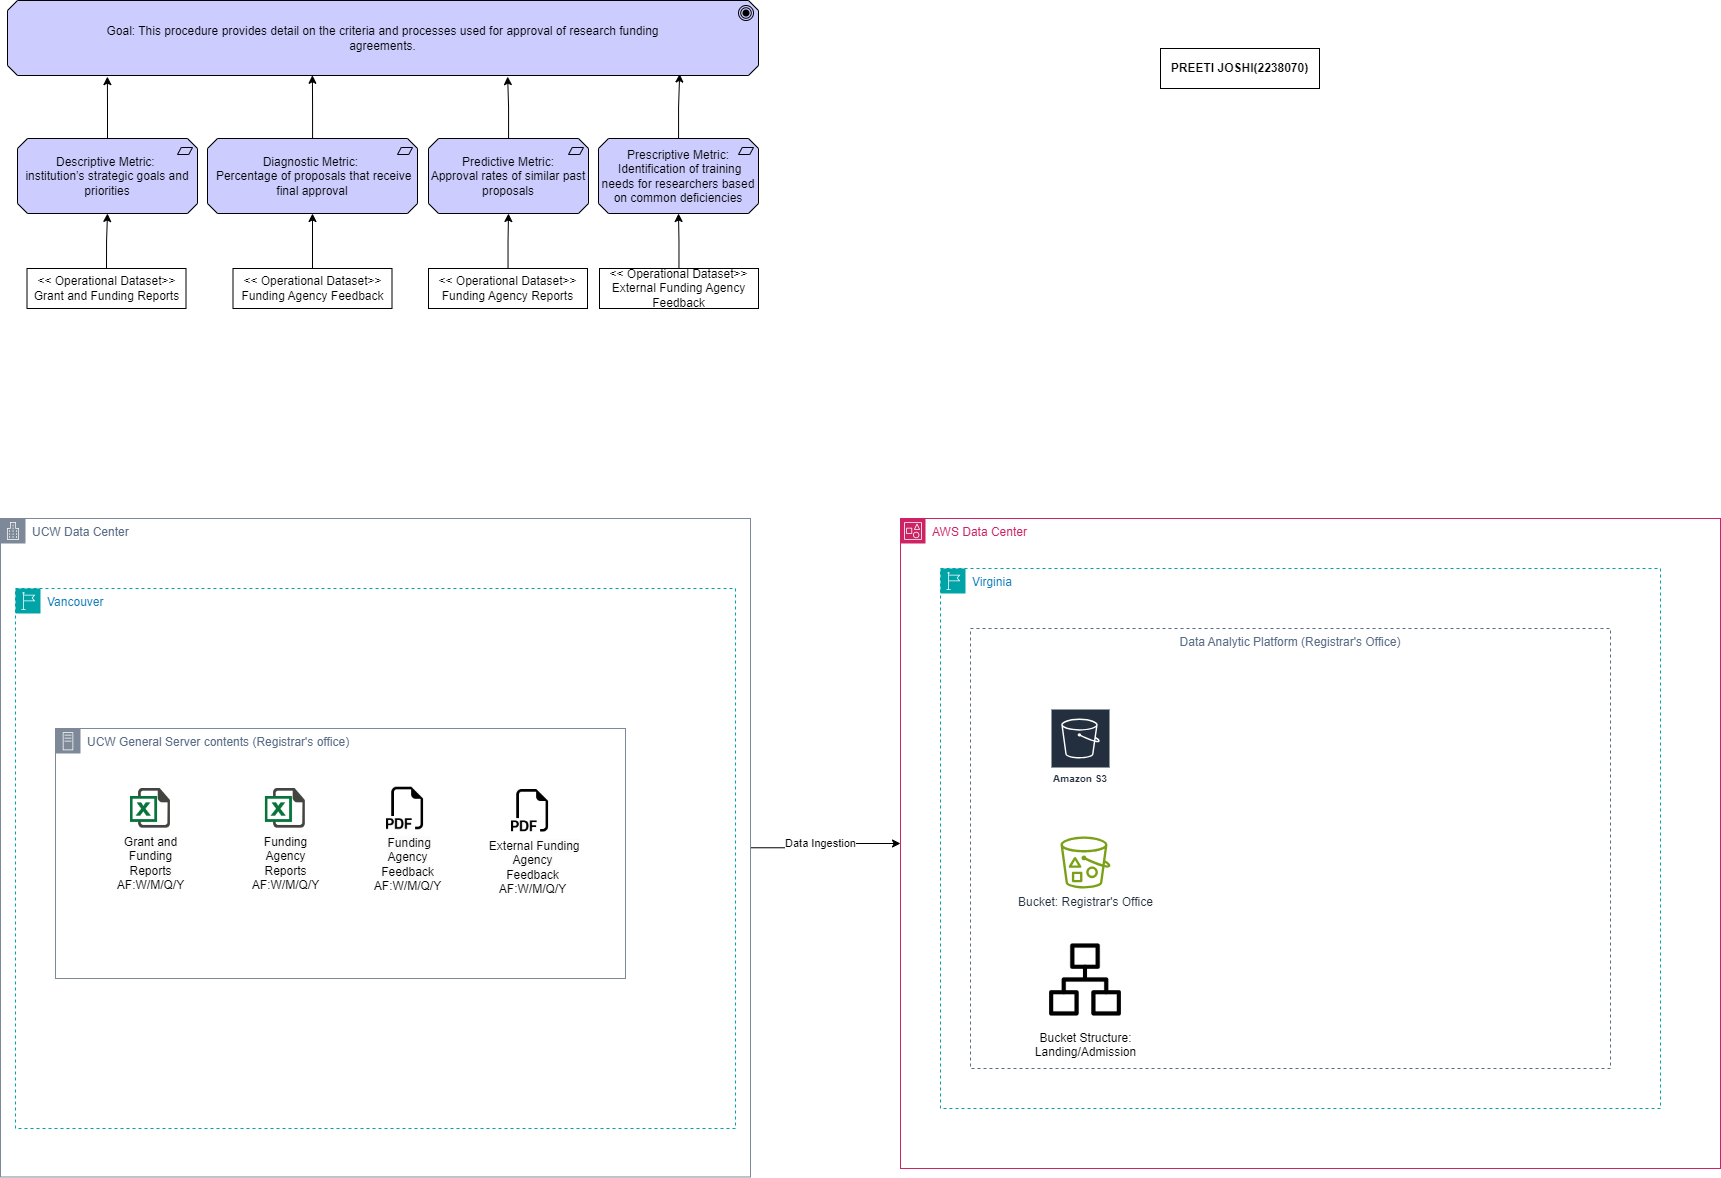

The diagram above was exported from draw.io. Its source (the exported page's mxGraphModel, read from the mxfile embedded in the PNG):
<mxGraphModel dx="2725" dy="2433" grid="1" gridSize="10" guides="1" tooltips="1" connect="1" arrows="1" fold="1" page="1" pageScale="1" pageWidth="850" pageHeight="1100" math="0" shadow="0">
  <root>
    <mxCell id="O3b8Xwz_tiihVZUxeTRZ-0" />
    <mxCell id="O3b8Xwz_tiihVZUxeTRZ-1" parent="O3b8Xwz_tiihVZUxeTRZ-0" />
    <mxCell id="O3b8Xwz_tiihVZUxeTRZ-2" style="edgeStyle=orthogonalEdgeStyle;rounded=0;orthogonalLoop=1;jettySize=auto;html=1;entryX=0;entryY=0.5;entryDx=0;entryDy=0;" parent="O3b8Xwz_tiihVZUxeTRZ-1" source="O3b8Xwz_tiihVZUxeTRZ-4" target="O3b8Xwz_tiihVZUxeTRZ-6" edge="1">
      <mxGeometry relative="1" as="geometry" />
    </mxCell>
    <mxCell id="O3b8Xwz_tiihVZUxeTRZ-3" value="Data Ingestion" style="edgeLabel;html=1;align=center;verticalAlign=middle;resizable=0;points=[];" parent="O3b8Xwz_tiihVZUxeTRZ-2" vertex="1" connectable="0">
      <mxGeometry x="-0.0918" y="-2" relative="1" as="geometry">
        <mxPoint x="-1" y="-7" as="offset" />
      </mxGeometry>
    </mxCell>
    <mxCell id="O3b8Xwz_tiihVZUxeTRZ-4" value="UCW Data Center" style="points=[[0,0],[0.25,0],[0.5,0],[0.75,0],[1,0],[1,0.25],[1,0.5],[1,0.75],[1,1],[0.75,1],[0.5,1],[0.25,1],[0,1],[0,0.75],[0,0.5],[0,0.25]];outlineConnect=0;gradientColor=none;html=1;whiteSpace=wrap;fontSize=12;fontStyle=0;container=1;pointerEvents=0;collapsible=0;recursiveResize=0;shape=mxgraph.aws4.group;grIcon=mxgraph.aws4.group_corporate_data_center;strokeColor=#7D8998;fillColor=none;verticalAlign=top;align=left;spacingLeft=30;fontColor=#5A6C86;dashed=0;" parent="O3b8Xwz_tiihVZUxeTRZ-1" vertex="1">
      <mxGeometry x="50" y="80" width="750" height="658.48" as="geometry" />
    </mxCell>
    <mxCell id="O3b8Xwz_tiihVZUxeTRZ-5" value="Vancouver" style="points=[[0,0],[0.25,0],[0.5,0],[0.75,0],[1,0],[1,0.25],[1,0.5],[1,0.75],[1,1],[0.75,1],[0.5,1],[0.25,1],[0,1],[0,0.75],[0,0.5],[0,0.25]];outlineConnect=0;gradientColor=none;html=1;whiteSpace=wrap;fontSize=12;fontStyle=0;container=1;pointerEvents=0;collapsible=0;recursiveResize=0;shape=mxgraph.aws4.group;grIcon=mxgraph.aws4.group_region;strokeColor=#00A4A6;fillColor=none;verticalAlign=top;align=left;spacingLeft=30;fontColor=#147EBA;dashed=1;" parent="O3b8Xwz_tiihVZUxeTRZ-4" vertex="1">
      <mxGeometry x="15" y="70" width="720" height="540" as="geometry" />
    </mxCell>
    <mxCell id="jL1HX4B1caP9TiljZh5M-0" value="UCW General Server contents (Registrar's office)" style="points=[[0,0],[0.25,0],[0.5,0],[0.75,0],[1,0],[1,0.25],[1,0.5],[1,0.75],[1,1],[0.75,1],[0.5,1],[0.25,1],[0,1],[0,0.75],[0,0.5],[0,0.25]];outlineConnect=0;gradientColor=none;html=1;whiteSpace=wrap;fontSize=12;fontStyle=0;container=1;pointerEvents=0;collapsible=0;recursiveResize=0;shape=mxgraph.aws4.group;grIcon=mxgraph.aws4.group_on_premise;strokeColor=#7D8998;fillColor=none;verticalAlign=top;align=left;spacingLeft=30;fontColor=#5A6C86;dashed=0;" parent="O3b8Xwz_tiihVZUxeTRZ-5" vertex="1">
      <mxGeometry x="40" y="140" width="570" height="250" as="geometry" />
    </mxCell>
    <mxCell id="TG-gUJG6veL5ydg0gayk-0" value="&lt;div&gt;&lt;span style=&quot;text-wrap: wrap; background-color: rgb(251, 251, 251);&quot;&gt;Grant and Funding Reports&lt;/span&gt;&lt;/div&gt;&lt;div&gt;AF:W/M/Q/Y&lt;/div&gt;" style="shape=image;html=1;verticalAlign=top;verticalLabelPosition=bottom;labelBackgroundColor=#ffffff;imageAspect=0;aspect=fixed;image=https://cdn3.iconfinder.com/data/icons/document-icons-2/30/647702-excel-128.png" parent="jL1HX4B1caP9TiljZh5M-0" vertex="1">
      <mxGeometry x="75" y="60.00000000000001" width="40" height="40" as="geometry" />
    </mxCell>
    <mxCell id="TG-gUJG6veL5ydg0gayk-1" value="&amp;nbsp;&lt;span style=&quot;text-wrap: wrap; background-color: rgb(251, 251, 251);&quot;&gt;Funding Agency Feedback&lt;/span&gt;&lt;div&gt;AF:W/M/Q/Y&lt;br&gt;&lt;/div&gt;" style="shape=image;html=1;verticalAlign=top;verticalLabelPosition=bottom;labelBackgroundColor=#ffffff;imageAspect=0;aspect=fixed;image=https://cdn1.iconfinder.com/data/icons/bootstrap-vol-3/16/filetype-pdf-128.png" parent="jL1HX4B1caP9TiljZh5M-0" vertex="1">
      <mxGeometry x="331" y="58.73000000000003" width="42.53" height="42.53" as="geometry" />
    </mxCell>
    <mxCell id="h9X7_xxOsIIhJ1WkzwMo-9" value="&lt;div&gt;&lt;span style=&quot;text-wrap: wrap; background-color: rgb(251, 251, 251);&quot;&gt;Funding Agency Reports&lt;/span&gt;&lt;/div&gt;&lt;div&gt;AF:W/M/Q/Y&lt;br&gt;&lt;/div&gt;" style="shape=image;html=1;verticalAlign=top;verticalLabelPosition=bottom;labelBackgroundColor=#ffffff;imageAspect=0;aspect=fixed;image=https://cdn3.iconfinder.com/data/icons/document-icons-2/30/647702-excel-128.png" parent="jL1HX4B1caP9TiljZh5M-0" vertex="1">
      <mxGeometry x="209.9" y="60.00000000000001" width="40" height="40" as="geometry" />
    </mxCell>
    <mxCell id="yIBDcESMOFSKp1Y5Jtzk-2" value="&amp;nbsp;External&amp;nbsp;&lt;span style=&quot;text-wrap: wrap; background-color: rgb(251, 251, 251);&quot;&gt;Funding Agency Feedback&lt;/span&gt;&lt;div&gt;AF:W/M/Q/Y&lt;br&gt;&lt;/div&gt;" style="shape=image;html=1;verticalAlign=top;verticalLabelPosition=bottom;labelBackgroundColor=#ffffff;imageAspect=0;aspect=fixed;image=https://cdn1.iconfinder.com/data/icons/bootstrap-vol-3/16/filetype-pdf-128.png" vertex="1" parent="jL1HX4B1caP9TiljZh5M-0">
      <mxGeometry x="456" y="61" width="42.53" height="42.53" as="geometry" />
    </mxCell>
    <mxCell id="O3b8Xwz_tiihVZUxeTRZ-6" value="AWS Data Center" style="points=[[0,0],[0.25,0],[0.5,0],[0.75,0],[1,0],[1,0.25],[1,0.5],[1,0.75],[1,1],[0.75,1],[0.5,1],[0.25,1],[0,1],[0,0.75],[0,0.5],[0,0.25]];outlineConnect=0;gradientColor=none;html=1;whiteSpace=wrap;fontSize=12;fontStyle=0;container=1;pointerEvents=0;collapsible=0;recursiveResize=0;shape=mxgraph.aws4.group;grIcon=mxgraph.aws4.group_account;strokeColor=#CD2264;fillColor=none;verticalAlign=top;align=left;spacingLeft=30;fontColor=#CD2264;dashed=0;" parent="O3b8Xwz_tiihVZUxeTRZ-1" vertex="1">
      <mxGeometry x="950" y="80" width="820" height="650" as="geometry" />
    </mxCell>
    <mxCell id="O3b8Xwz_tiihVZUxeTRZ-7" value="Virginia" style="points=[[0,0],[0.25,0],[0.5,0],[0.75,0],[1,0],[1,0.25],[1,0.5],[1,0.75],[1,1],[0.75,1],[0.5,1],[0.25,1],[0,1],[0,0.75],[0,0.5],[0,0.25]];outlineConnect=0;gradientColor=none;html=1;whiteSpace=wrap;fontSize=12;fontStyle=0;container=1;pointerEvents=0;collapsible=0;recursiveResize=0;shape=mxgraph.aws4.group;grIcon=mxgraph.aws4.group_region;strokeColor=#00A4A6;fillColor=none;verticalAlign=top;align=left;spacingLeft=30;fontColor=#147EBA;dashed=1;" parent="O3b8Xwz_tiihVZUxeTRZ-6" vertex="1">
      <mxGeometry x="40" y="50" width="720" height="540" as="geometry" />
    </mxCell>
    <mxCell id="uM4Tt4n-BQtLzrk3SYWj-0" value="Data Analytic Platform (Registrar's Office)" style="fillColor=none;strokeColor=#5A6C86;dashed=1;verticalAlign=top;fontStyle=0;fontColor=#5A6C86;whiteSpace=wrap;html=1;" parent="O3b8Xwz_tiihVZUxeTRZ-7" vertex="1">
      <mxGeometry x="30" y="60" width="640" height="440" as="geometry" />
    </mxCell>
    <mxCell id="16SlgksISCOnk1CQBgwb-0" value="Amazon S3" style="sketch=0;outlineConnect=0;fontColor=#232F3E;gradientColor=none;strokeColor=#ffffff;fillColor=#232F3E;dashed=0;verticalLabelPosition=middle;verticalAlign=bottom;align=center;html=1;whiteSpace=wrap;fontSize=10;fontStyle=1;spacing=3;shape=mxgraph.aws4.productIcon;prIcon=mxgraph.aws4.s3;" parent="O3b8Xwz_tiihVZUxeTRZ-7" vertex="1">
      <mxGeometry x="110" y="140" width="60" height="80" as="geometry" />
    </mxCell>
    <mxCell id="16SlgksISCOnk1CQBgwb-1" value="Bucket: Registrar's Office" style="sketch=0;outlineConnect=0;fontColor=#232F3E;gradientColor=none;fillColor=#7AA116;strokeColor=none;dashed=0;verticalLabelPosition=bottom;verticalAlign=top;align=center;html=1;fontSize=12;fontStyle=0;aspect=fixed;pointerEvents=1;shape=mxgraph.aws4.bucket_with_objects;" parent="O3b8Xwz_tiihVZUxeTRZ-7" vertex="1">
      <mxGeometry x="120" y="268" width="50" height="52" as="geometry" />
    </mxCell>
    <mxCell id="n6roSAC1t8rhZoLLWAYO-0" value="Bucket Structure:&lt;div&gt;Landing/Admission&lt;/div&gt;" style="shape=image;html=1;verticalAlign=top;verticalLabelPosition=bottom;labelBackgroundColor=#ffffff;imageAspect=0;aspect=fixed;image=https://cdn1.iconfinder.com/data/icons/systemui/21/hierarchy-128.png" parent="O3b8Xwz_tiihVZUxeTRZ-7" vertex="1">
      <mxGeometry x="100.5" y="367" width="89" height="89" as="geometry" />
    </mxCell>
    <mxCell id="XuQtxa7QhqhrVU9zFu2d-59" value="&amp;lt;&amp;lt; Operational Dataset&amp;gt;&amp;gt;&lt;div&gt;Grant and Funding Reports&lt;/div&gt;" style="whiteSpace=wrap;html=1;align=center;" parent="O3b8Xwz_tiihVZUxeTRZ-1" vertex="1">
      <mxGeometry x="76.5" y="-170" width="159" height="40" as="geometry" />
    </mxCell>
    <mxCell id="AytieZJLQ0F2z5QXQukl-1" value="Goal: This procedure provides detail on the criteria and processes used for approval of research funding&lt;br&gt;agreements." style="html=1;outlineConnect=0;whiteSpace=wrap;fillColor=#CCCCFF;shape=mxgraph.archimate3.application;appType=goal;archiType=oct;" parent="O3b8Xwz_tiihVZUxeTRZ-1" vertex="1">
      <mxGeometry x="57" y="-438" width="751" height="75" as="geometry" />
    </mxCell>
    <mxCell id="AytieZJLQ0F2z5QXQukl-3" value="Descriptive Metric:&amp;nbsp;&lt;div&gt;institution’s strategic goals and priorities&lt;/div&gt;" style="html=1;outlineConnect=0;whiteSpace=wrap;fillColor=#CCCCFF;shape=mxgraph.archimate3.application;appType=requirement;archiType=oct;verticalAlign=middle;" parent="O3b8Xwz_tiihVZUxeTRZ-1" vertex="1">
      <mxGeometry x="67" y="-300" width="180" height="75" as="geometry" />
    </mxCell>
    <mxCell id="AytieZJLQ0F2z5QXQukl-5" style="edgeStyle=orthogonalEdgeStyle;rounded=0;orthogonalLoop=1;jettySize=auto;html=1;entryX=0.5;entryY=1;entryDx=0;entryDy=0;entryPerimeter=0;exitX=0.5;exitY=0;exitDx=0;exitDy=0;" parent="O3b8Xwz_tiihVZUxeTRZ-1" source="XuQtxa7QhqhrVU9zFu2d-59" target="AytieZJLQ0F2z5QXQukl-3" edge="1">
      <mxGeometry relative="1" as="geometry">
        <mxPoint x="227.5999999999999" y="-120" as="sourcePoint" />
      </mxGeometry>
    </mxCell>
    <mxCell id="AytieZJLQ0F2z5QXQukl-7" value="Diagnostic Metric:&amp;nbsp;&lt;div&gt;&amp;nbsp;Percentage of proposals that receive final approval&lt;br&gt;&lt;/div&gt;" style="html=1;outlineConnect=0;whiteSpace=wrap;fillColor=#CCCCFF;shape=mxgraph.archimate3.application;appType=requirement;archiType=oct;verticalAlign=middle;" parent="O3b8Xwz_tiihVZUxeTRZ-1" vertex="1">
      <mxGeometry x="257" y="-300" width="210" height="75" as="geometry" />
    </mxCell>
    <mxCell id="AytieZJLQ0F2z5QXQukl-12" value="Predictive Metric:&lt;div&gt;Approval rates of similar past proposals&lt;/div&gt;" style="html=1;outlineConnect=0;whiteSpace=wrap;fillColor=#CCCCFF;shape=mxgraph.archimate3.application;appType=requirement;archiType=oct;verticalAlign=middle;" parent="O3b8Xwz_tiihVZUxeTRZ-1" vertex="1">
      <mxGeometry x="478" y="-300" width="160" height="75" as="geometry" />
    </mxCell>
    <mxCell id="AytieZJLQ0F2z5QXQukl-13" value="Prescriptive Metric:&lt;div&gt;&amp;nbsp;Identification of training needs for researchers based on common deficiencies&lt;br&gt;&lt;/div&gt;" style="html=1;outlineConnect=0;whiteSpace=wrap;fillColor=#CCCCFF;shape=mxgraph.archimate3.application;appType=requirement;archiType=oct;verticalAlign=middle;" parent="O3b8Xwz_tiihVZUxeTRZ-1" vertex="1">
      <mxGeometry x="648" y="-300" width="160" height="75" as="geometry" />
    </mxCell>
    <mxCell id="h9X7_xxOsIIhJ1WkzwMo-0" value="&amp;lt;&amp;lt; Operational Dataset&amp;gt;&amp;gt;&lt;div&gt;Funding Agency Feedback&lt;br&gt;&lt;/div&gt;" style="whiteSpace=wrap;html=1;align=center;" parent="O3b8Xwz_tiihVZUxeTRZ-1" vertex="1">
      <mxGeometry x="282.5" y="-170" width="159" height="40" as="geometry" />
    </mxCell>
    <mxCell id="h9X7_xxOsIIhJ1WkzwMo-1" style="edgeStyle=orthogonalEdgeStyle;rounded=0;orthogonalLoop=1;jettySize=auto;html=1;entryX=0.5;entryY=1;entryDx=0;entryDy=0;entryPerimeter=0;" parent="O3b8Xwz_tiihVZUxeTRZ-1" source="h9X7_xxOsIIhJ1WkzwMo-0" target="AytieZJLQ0F2z5QXQukl-7" edge="1">
      <mxGeometry relative="1" as="geometry" />
    </mxCell>
    <mxCell id="h9X7_xxOsIIhJ1WkzwMo-10" value="&amp;lt;&amp;lt; Operational Dataset&amp;gt;&amp;gt;&lt;div&gt;Funding Agency Reports&lt;/div&gt;" style="whiteSpace=wrap;html=1;align=center;" parent="O3b8Xwz_tiihVZUxeTRZ-1" vertex="1">
      <mxGeometry x="478" y="-170" width="159" height="40" as="geometry" />
    </mxCell>
    <mxCell id="h9X7_xxOsIIhJ1WkzwMo-11" style="edgeStyle=orthogonalEdgeStyle;rounded=0;orthogonalLoop=1;jettySize=auto;html=1;entryX=0.5;entryY=1;entryDx=0;entryDy=0;entryPerimeter=0;" parent="O3b8Xwz_tiihVZUxeTRZ-1" source="h9X7_xxOsIIhJ1WkzwMo-10" target="AytieZJLQ0F2z5QXQukl-12" edge="1">
      <mxGeometry relative="1" as="geometry" />
    </mxCell>
    <mxCell id="h9X7_xxOsIIhJ1WkzwMo-12" value="&amp;lt;&amp;lt; Operational Dataset&amp;gt;&amp;gt;&lt;div&gt;External Funding Agency Feedback&lt;br&gt;&lt;/div&gt;" style="whiteSpace=wrap;html=1;align=center;" parent="O3b8Xwz_tiihVZUxeTRZ-1" vertex="1">
      <mxGeometry x="649" y="-170" width="159" height="40" as="geometry" />
    </mxCell>
    <mxCell id="h9X7_xxOsIIhJ1WkzwMo-13" style="edgeStyle=orthogonalEdgeStyle;rounded=0;orthogonalLoop=1;jettySize=auto;html=1;entryX=0.5;entryY=1;entryDx=0;entryDy=0;entryPerimeter=0;" parent="O3b8Xwz_tiihVZUxeTRZ-1" source="h9X7_xxOsIIhJ1WkzwMo-12" target="AytieZJLQ0F2z5QXQukl-13" edge="1">
      <mxGeometry relative="1" as="geometry" />
    </mxCell>
    <mxCell id="h9X7_xxOsIIhJ1WkzwMo-21" style="edgeStyle=orthogonalEdgeStyle;rounded=0;orthogonalLoop=1;jettySize=auto;html=1;entryX=0.133;entryY=1.015;entryDx=0;entryDy=0;entryPerimeter=0;" parent="O3b8Xwz_tiihVZUxeTRZ-1" source="AytieZJLQ0F2z5QXQukl-3" target="AytieZJLQ0F2z5QXQukl-1" edge="1">
      <mxGeometry relative="1" as="geometry" />
    </mxCell>
    <mxCell id="h9X7_xxOsIIhJ1WkzwMo-22" style="edgeStyle=orthogonalEdgeStyle;rounded=0;orthogonalLoop=1;jettySize=auto;html=1;entryX=0.406;entryY=0.997;entryDx=0;entryDy=0;entryPerimeter=0;" parent="O3b8Xwz_tiihVZUxeTRZ-1" source="AytieZJLQ0F2z5QXQukl-7" target="AytieZJLQ0F2z5QXQukl-1" edge="1">
      <mxGeometry relative="1" as="geometry" />
    </mxCell>
    <mxCell id="h9X7_xxOsIIhJ1WkzwMo-23" style="edgeStyle=orthogonalEdgeStyle;rounded=0;orthogonalLoop=1;jettySize=auto;html=1;entryX=0.666;entryY=1.015;entryDx=0;entryDy=0;entryPerimeter=0;" parent="O3b8Xwz_tiihVZUxeTRZ-1" source="AytieZJLQ0F2z5QXQukl-12" target="AytieZJLQ0F2z5QXQukl-1" edge="1">
      <mxGeometry relative="1" as="geometry" />
    </mxCell>
    <mxCell id="h9X7_xxOsIIhJ1WkzwMo-24" style="edgeStyle=orthogonalEdgeStyle;rounded=0;orthogonalLoop=1;jettySize=auto;html=1;entryX=0.895;entryY=0.98;entryDx=0;entryDy=0;entryPerimeter=0;" parent="O3b8Xwz_tiihVZUxeTRZ-1" source="AytieZJLQ0F2z5QXQukl-13" target="AytieZJLQ0F2z5QXQukl-1" edge="1">
      <mxGeometry relative="1" as="geometry" />
    </mxCell>
    <mxCell id="yIBDcESMOFSKp1Y5Jtzk-4" value="&lt;div&gt;&lt;b&gt;PREETI JOSHI(2238070)&lt;/b&gt;&lt;/div&gt;" style="whiteSpace=wrap;html=1;align=center;" vertex="1" parent="O3b8Xwz_tiihVZUxeTRZ-1">
      <mxGeometry x="1210" y="-390" width="159" height="40" as="geometry" />
    </mxCell>
  </root>
</mxGraphModel>